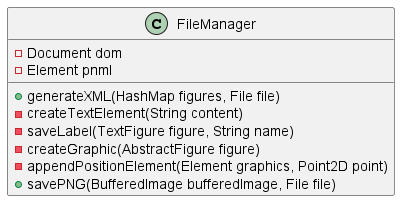

The diagram above was rendered by PlantUML. Its source (embedded in the PNG):
@startuml
class FileManager {
    - Document dom
    - Element pnml
    + generateXML(HashMap figures, File file)
    - createTextElement(String content)
    - saveLabel(TextFigure figure, String name)
    - createGraphic(AbstractFigure figure)
    - appendPositionElement(Element graphics, Point2D point)
    + savePNG(BufferedImage bufferedImage, File file)
}
@enduml